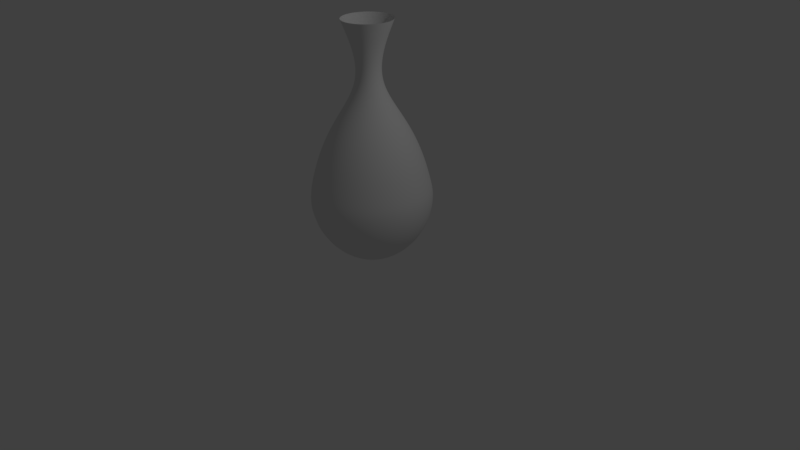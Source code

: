 # Source: Jar.blend  (saved by Blender 2.77.0; exported with 4.5.12 LTS)
import bpy
from mathutils import Matrix  # noqa: F401  (used for matrix-valued properties, if any)

bpy.ops.wm.read_factory_settings(use_empty=True)
scene = bpy.context.scene
scene.name = 'Scene'

# ---- collections
col_collection_1 = bpy.data.collections.new('Collection 1'); scene.collection.children.link(col_collection_1)

# ---- world
world_world = bpy.data.worlds.new('World'); scene.world = world_world
world_world.color = (0.05088, 0.05088, 0.05088)
world_world.use_sun_shadow = False
world_world.sun_shadow_jitter_overblur = 0.0
world_world.cycles.sampling_method = 'MANUAL'

# ---- cameras
cam_camera = bpy.data.cameras.new('Camera')
cam_camera.clip_end = 100.0
cam_camera.lens = 35.0
cam_camera.sensor_width = 32.0
cam_camera.sensor_height = 18.0
cam_camera.ortho_scale = 7.314
cam_camera.dof.focus_distance = 0.0
cam_camera.dof.aperture_fstop = 128.0

# ---- lights
light_lamp = bpy.data.lights.new('Lamp', 'POINT')
light_lamp.transmission_factor = 0.0
light_lamp.cutoff_distance = 30.0
light_lamp.energy = 100.0
light_lamp.shadow_buffer_clip_start = 1.001
light_lamp.shadow_soft_size = 0.1
light_lamp.shadow_maximum_resolution = 0.006
light_lamp.use_absolute_resolution = True

# ---- meshes
me_mesh = bpy.data.meshes.new('Mesh')
me_mesh.from_pydata([(-2.316, 0.1794, -1.534e-07), (-2.193, 0.2212, -1.375e-07), (-1.822, 0.4584, -9.892e-08), (-0.5091, 0.7691, 4.618e-08), (-0.4031, 0.7092, 5.388e-08), (-0.08388, 0.3455, 5.058e-08), (-3.036, 0.2473, 0.2473), (-2.803, 0.1734, 0.1734), (-2.612, 0.1313, 0.1313), (-2.452, 0.1171, 0.1171), (-2.316, 0.1268, 0.1268), (-2.193, 0.1564, 0.1564), (-2.076, 0.2018, 0.2018), (-1.955, 0.2591, 0.2591), (-1.822, 0.3242, 0.3242), (-1.668, 0.3931, 0.3931), (-1.483, 0.4618, 0.4618), (-1.26, 0.5263, 0.5263), (-0.9881, 0.5825, 0.5825), (-0.8633, 0.5954, 0.5954), (-0.7408, 0.5923, 0.5923), (-0.6222, 0.5746, 0.5746), (-0.5091, 0.5439, 0.5439), (-0.4031, 0.5015, 0.5015), (-0.306, 0.4488, 0.4488), (-0.2193, 0.3875, 0.3875), (-0.1447, 0.3188, 0.3188), (-0.08388, 0.2443, 0.2443), (-0.03837, 0.1653, 0.1653), (-0.009866, 0.08343, 0.08343), (-3.036, 2.98e-08, 0.3497), (-2.803, 2.235e-08, 0.2452), (-2.612, -7.451e-09, 0.1857), (-2.452, -1.49e-08, 0.1656), (-2.316, -1.49e-08, 0.1794), (-2.193, -2.235e-08, 0.2212), (-2.076, -1.49e-08, 0.2854), (-1.955, -1.49e-08, 0.3664), (-1.822, -4.47e-08, 0.4584), (-1.668, -2.98e-08, 0.5559), (-1.483, -2.98e-08, 0.653), (-1.26, -5.96e-08, 0.7442), (-0.9881, -5.96e-08, 0.8238), (-0.8633, -5.96e-08, 0.842), (-0.7408, -8.941e-08, 0.8376), (-0.6222, -5.96e-08, 0.8126), (-0.5091, -8.941e-08, 0.7691), (-0.4031, -8.941e-08, 0.7092), (-0.306, -5.96e-08, 0.6348), (-0.2193, -2.98e-08, 0.548), (-0.1447, -4.47e-08, 0.4509), (-0.08388, -4.47e-08, 0.3455), (-0.03837, -3.725e-08, 0.2338), (-0.009866, -1.863e-08, 0.118), (-3.036, -0.2473, 0.2473), (-2.803, -0.1734, 0.1734), (-2.612, -0.1313, 0.1313), (-2.452, -0.1171, 0.1171), (-2.316, -0.1268, 0.1268), (-2.193, -0.1564, 0.1564), (-2.076, -0.2018, 0.2018), (-1.955, -0.2591, 0.2591), (-1.822, -0.3242, 0.3242), (-1.668, -0.3931, 0.3931), (-1.483, -0.4618, 0.4618), (-1.26, -0.5263, 0.5263), (-0.9881, -0.5825, 0.5825), (-0.8633, -0.5954, 0.5954), (-0.7408, -0.5923, 0.5923), (-0.6222, -0.5746, 0.5746), (-0.5091, -0.5439, 0.5439), (-0.4031, -0.5015, 0.5015), (-0.306, -0.4488, 0.4488), (-0.2193, -0.3875, 0.3875), (-0.1447, -0.3188, 0.3188), (-0.08388, -0.2443, 0.2443), (-0.03837, -0.1653, 0.1653), (-0.009866, -0.08343, 0.08343), (-3.036, -0.3497, 2.533e-07), (-2.803, -0.2452, 2.31e-07), (-2.612, -0.1857, 1.937e-07), (-2.452, -0.1656, 1.714e-07), (-2.316, -0.1794, 1.714e-07), (-2.193, -0.2212, 1.565e-07), (-2.076, -0.2854, 1.341e-07), (-1.955, -0.3664, 1.341e-07), (-1.822, -0.4584, 1.043e-07), (-1.668, -0.5559, 8.941e-08), (-1.483, -0.653, 8.941e-08), (-1.26, -0.7442, 2.98e-08), (-0.9881, -0.8238, 2.98e-08), (-0.8633, -0.842, 0.0), (-0.7408, -0.8376, -2.98e-08), (-0.6222, -0.8126, 0.0), (-0.5091, -0.7691, -5.96e-08), (-0.4031, -0.7092, -5.96e-08), (-0.306, -0.6348, -2.98e-08), (-0.2193, -0.548, -2.98e-08), (-0.1447, -0.4509, -2.98e-08), (-0.08388, -0.3455, -4.47e-08), (-0.03837, -0.2338, -3.725e-08), (-0.009866, -0.118, -2.235e-08), (-3.036, -0.2473, -0.2473), (-2.803, -0.1734, -0.1734), (-2.612, -0.1313, -0.1313), (-2.452, -0.1171, -0.1171), (-2.316, -0.1268, -0.1268), (-2.193, -0.1564, -0.1564), (-2.076, -0.2018, -0.2018), (-1.955, -0.2591, -0.2591), (-1.822, -0.3242, -0.3242), (-1.668, -0.3931, -0.3931), (-1.483, -0.4618, -0.4618), (-1.26, -0.5263, -0.5263), (-0.9881, -0.5825, -0.5825), (-0.8633, -0.5954, -0.5954), (-0.7408, -0.5923, -0.5923), (-0.6222, -0.5746, -0.5746), (-0.5091, -0.5439, -0.5439), (-0.4031, -0.5015, -0.5015), (-0.306, -0.4488, -0.4488), (-0.2193, -0.3875, -0.3875), (-0.1447, -0.3188, -0.3188), (-0.08388, -0.2443, -0.2443), (-0.03837, -0.1653, -0.1653), (-0.009866, -0.08343, -0.08343), (0.0, 0.0, 0.0), (-3.036, -5.066e-07, -0.3497), (-2.803, -4.396e-07, -0.2452), (-2.612, -3.8e-07, -0.1857), (-2.452, -3.502e-07, -0.1656), (-2.316, -3.353e-07, -0.1794), (-2.193, -3.129e-07, -0.2212), (-2.076, -2.831e-07, -0.2854), (-1.955, -2.682e-07, -0.3664), (-1.822, -2.086e-07, -0.4584), (-1.668, -2.086e-07, -0.5559), (-1.483, -2.086e-07, -0.653), (-1.26, -5.96e-08, -0.7442), (-0.9881, -8.941e-08, -0.8238), (-0.8633, -5.96e-08, -0.842), (-0.7408, -5.96e-08, -0.8376), (-0.6222, -5.96e-08, -0.8126), (-0.5091, 8.941e-08, -0.7691), (-0.4031, 8.941e-08, -0.7092), (-0.306, 0.0, -0.6348), (-0.2193, 2.98e-08, -0.548), (-0.1447, 4.47e-08, -0.4509), (-0.08388, 4.47e-08, -0.3455), (-0.03837, 3.725e-08, -0.2338), (-0.009866, 2.235e-08, -0.118), (-3.036, 0.2473, -0.2473), (-2.803, 0.1734, -0.1734), (-2.612, 0.1313, -0.1313), (-2.452, 0.1171, -0.1171), (-2.316, 0.1268, -0.1268), (-2.193, 0.1564, -0.1564), (-2.076, 0.2018, -0.2018), (-1.955, 0.2591, -0.2591), (-1.822, 0.3242, -0.3242), (-1.668, 0.3931, -0.3931), (-1.483, 0.4618, -0.4618), (-1.26, 0.5263, -0.5263), (-0.9881, 0.5825, -0.5825), (-0.8633, 0.5954, -0.5954), (-0.7408, 0.5923, -0.5923), (-0.6222, 0.5746, -0.5746), (-0.5091, 0.5439, -0.5439), (-0.4031, 0.5015, -0.5015), (-0.306, 0.4488, -0.4488), (-0.2193, 0.3875, -0.3875), (-0.1447, 0.3188, -0.3188), (-0.08388, 0.2443, -0.2443), (-0.03837, 0.1653, -0.1653), (-0.009866, 0.08343, -0.08343), (-3.036, 0.3497, -2.831e-07), (-2.803, 0.2452, -2.31e-07), (-2.612, 0.1857, -1.863e-07), (-2.452, 0.1656, -1.639e-07), (-2.076, 0.2854, -1.341e-07), (-1.955, 0.3664, -1.192e-07), (-1.668, 0.5559, -5.96e-08), (-1.483, 0.653, -8.941e-08), (-1.26, 0.7442, 0.0), (-0.9881, 0.8238, 2.98e-08), (-0.8633, 0.842, 2.98e-08), (-0.7408, 0.8376, -2.98e-08), (-0.6222, 0.8126, 0.0), (-0.306, 0.6348, 2.98e-08), (-0.2193, 0.548, 2.98e-08), (-0.1447, 0.4509, 5.96e-08), (-0.03837, 0.2338, 3.725e-08), (-0.009866, 0.118, 2.235e-08)], [], [(179, 12, 13, 180), (5, 27, 28, 191), (186, 20, 21, 187), (180, 13, 14, 2), (191, 28, 29, 192), (175, 6, 7, 176), (187, 21, 22, 3), (2, 14, 15, 181), (192, 29, 126), (176, 7, 8, 177), (3, 22, 23, 4), (181, 15, 16, 182), (177, 8, 9, 178), (4, 23, 24, 188), (182, 16, 17, 183), (178, 9, 10, 0), (188, 24, 25, 189), (183, 17, 18, 184), (0, 10, 11, 1), (189, 25, 26, 190), (184, 18, 19, 185), (1, 11, 12, 179), (190, 26, 27, 5), (185, 19, 20, 186), (10, 34, 35, 11), (25, 49, 50, 26), (18, 42, 43, 19), (11, 35, 36, 12), (26, 50, 51, 27), (19, 43, 44, 20), (12, 36, 37, 13), (27, 51, 52, 28), (20, 44, 45, 21), (13, 37, 38, 14), (28, 52, 53, 29), (6, 30, 31, 7), (21, 45, 46, 22), (14, 38, 39, 15), (29, 53, 126), (7, 31, 32, 8), (22, 46, 47, 23), (15, 39, 40, 16), (8, 32, 33, 9), (23, 47, 48, 24), (16, 40, 41, 17), (9, 33, 34, 10), (24, 48, 49, 25), (17, 41, 42, 18), (37, 61, 62, 38), (52, 76, 77, 53), (30, 54, 55, 31), (45, 69, 70, 46), (38, 62, 63, 39), (53, 77, 126), (31, 55, 56, 32), (46, 70, 71, 47), (39, 63, 64, 40), (32, 56, 57, 33), (47, 71, 72, 48), (40, 64, 65, 41), (33, 57, 58, 34), (48, 72, 73, 49), (41, 65, 66, 42), (34, 58, 59, 35), (49, 73, 74, 50), (42, 66, 67, 43), (35, 59, 60, 36), (50, 74, 75, 51), (43, 67, 68, 44), (36, 60, 61, 37), (51, 75, 76, 52), (44, 68, 69, 45), (71, 95, 96, 72), (64, 88, 89, 65), (57, 81, 82, 58), (72, 96, 97, 73), (65, 89, 90, 66), (58, 82, 83, 59), (73, 97, 98, 74), (66, 90, 91, 67), (59, 83, 84, 60), (74, 98, 99, 75), (67, 91, 92, 68), (60, 84, 85, 61), (75, 99, 100, 76), (68, 92, 93, 69), (61, 85, 86, 62), (76, 100, 101, 77), (54, 78, 79, 55), (69, 93, 94, 70), (62, 86, 87, 63), (77, 101, 126), (55, 79, 80, 56), (70, 94, 95, 71), (63, 87, 88, 64), (56, 80, 81, 57), (83, 107, 108, 84), (98, 122, 123, 99), (91, 115, 116, 92), (84, 108, 109, 85), (99, 123, 124, 100), (92, 116, 117, 93), (85, 109, 110, 86), (100, 124, 125, 101), (78, 102, 103, 79), (93, 117, 118, 94), (86, 110, 111, 87), (101, 125, 126), (79, 103, 104, 80), (94, 118, 119, 95), (87, 111, 112, 88), (80, 104, 105, 81), (95, 119, 120, 96), (88, 112, 113, 89), (81, 105, 106, 82), (96, 120, 121, 97), (89, 113, 114, 90), (82, 106, 107, 83), (97, 121, 122, 98), (90, 114, 115, 91), (110, 135, 136, 111), (125, 150, 126), (103, 128, 129, 104), (118, 143, 144, 119), (111, 136, 137, 112), (104, 129, 130, 105), (119, 144, 145, 120), (112, 137, 138, 113), (105, 130, 131, 106), (120, 145, 146, 121), (113, 138, 139, 114), (106, 131, 132, 107), (121, 146, 147, 122), (114, 139, 140, 115), (107, 132, 133, 108), (122, 147, 148, 123), (115, 140, 141, 116), (108, 133, 134, 109), (123, 148, 149, 124), (116, 141, 142, 117), (109, 134, 135, 110), (124, 149, 150, 125), (102, 127, 128, 103), (117, 142, 143, 118), (145, 169, 170, 146), (138, 162, 163, 139), (131, 155, 156, 132), (146, 170, 171, 147), (139, 163, 164, 140), (132, 156, 157, 133), (147, 171, 172, 148), (140, 164, 165, 141), (133, 157, 158, 134), (148, 172, 173, 149), (141, 165, 166, 142), (134, 158, 159, 135), (149, 173, 174, 150), (127, 151, 152, 128), (142, 166, 167, 143), (135, 159, 160, 136), (150, 174, 126), (128, 152, 153, 129), (143, 167, 168, 144), (136, 160, 161, 137), (129, 153, 154, 130), (144, 168, 169, 145), (137, 161, 162, 138), (130, 154, 155, 131), (157, 179, 180, 158), (172, 5, 191, 173), (165, 186, 187, 166), (158, 180, 2, 159), (173, 191, 192, 174), (151, 175, 176, 152), (166, 187, 3, 167), (159, 2, 181, 160), (174, 192, 126), (152, 176, 177, 153), (167, 3, 4, 168), (160, 181, 182, 161), (153, 177, 178, 154), (168, 4, 188, 169), (161, 182, 183, 162), (154, 178, 0, 155), (169, 188, 189, 170), (162, 183, 184, 163), (155, 0, 1, 156), (170, 189, 190, 171), (163, 184, 185, 164), (156, 1, 179, 157), (171, 190, 5, 172), (164, 185, 186, 165)])
me_mesh.polygons.foreach_set('use_smooth', [True] * 192)
me_mesh.use_remesh_preserve_volume = False
me_mesh.use_remesh_preserve_attributes = False
me_mesh.use_mirror_vertex_groups = False
me_mesh.update()

# ---- curves / text
cu_beziercurve = bpy.data.curves.new('BezierCurve', 'CURVE')
cu_beziercurve.dimensions = '3D'
_sp = cu_beziercurve.splines.new('BEZIER'); _sp.bezier_points.add(2)
_sp.bezier_points.foreach_set('co', [-3.036, 0.3497, -2.774e-07, -0.9881, 0.8238, -5.546e-09, 0.0, 0.0, 0.0])
_sp.bezier_points.foreach_set('handle_left', [-4.678, 1.178, -5.903e-07, -2.182, 0.5363, -1.546e-07, -3.539e-08, 0.4735, 1.011e-07])
_sp.bezier_points.foreach_set('handle_right', [-2.013, -0.1664, -8.238e-08, -0.4867, 0.9446, 5.705e-08, 7.474e-08, -1.0, -2.135e-07])
for _p, _l, _r in zip(_sp.bezier_points, ['ALIGNED', 'ALIGNED', 'ALIGNED'], ['ALIGNED', 'ALIGNED', 'ALIGNED']): _p.handle_left_type = _l; _p.handle_right_type = _r
_sp.order_u = 0
_sp.order_v = 0
cu_beziercurve.use_path = True
cu_beziercurve.use_path_clamp = True
cu_beziercurve.bevel_resolution = 0
cu_beziercurve.fill_mode = 'HALF'

# ---- objects
ob_beziercurve_001 = bpy.data.objects.new('BezierCurve.001', me_mesh)
ob_beziercurve = bpy.data.objects.new('BezierCurve', cu_beziercurve)
ob_lamp = bpy.data.objects.new('Lamp', light_lamp)
ob_camera = bpy.data.objects.new('Camera', cam_camera)

# ---- transforms, parenting, visibility, modifiers, constraints
ob_beziercurve_001.location = (0.0, 0.0, 0.0)
ob_beziercurve_001.rotation_euler = (-1.571, 1.571, 0.0)
ob_beziercurve_001.lineart.crease_threshold = 0.0
_m = ob_beziercurve_001.modifiers.new('Subsurf', 'SUBSURF')
_m.uv_smooth = 'PRESERVE_CORNERS'
_m.quality = 2
_m.levels = 2
_m.show_only_control_edges = False
ob_beziercurve.location = (0.0, 0.0, 0.0)
ob_beziercurve.rotation_euler = (-1.571, 1.571, 0.0)
ob_beziercurve.lineart.crease_threshold = 0.0
ob_lamp.location = (4.076, 1.005, 5.904)
ob_lamp.rotation_euler = (0.6503, 0.05522, 1.866)
ob_lamp.lock_rotations_4d = False
ob_lamp.empty_display_type = 'ARROWS'
ob_lamp.color = (0.0, 0.0, 0.0, 0.0)
ob_lamp.lineart.crease_threshold = 0.0
ob_camera.location = (7.481, -6.508, 5.344)
ob_camera.rotation_euler = (1.109, 0.01082, 0.8149)
ob_camera.lock_rotations_4d = False
ob_camera.empty_display_type = 'ARROWS'
ob_camera.color = (0.0, 0.0, 0.0, 0.0)
ob_camera.display_type = 'WIRE'
ob_camera.lineart.crease_threshold = 0.0

# ---- collection membership
col_collection_1.objects.link(ob_beziercurve_001)
col_collection_1.objects.link(ob_beziercurve)
col_collection_1.objects.link(ob_lamp)
col_collection_1.objects.link(ob_camera)

# ---- scene / render settings (as saved in the file)
scene.camera = ob_camera
scene.frame_start = 1; scene.frame_end = 250; scene.frame_set(1)
scene.render.engine = 'BLENDER_EEVEE_NEXT'
scene.render.resolution_percentage = 50
scene.render.dither_intensity = 0.0
scene.cycles.use_denoising = False
scene.cycles.samples = 128
scene.cycles.sampling_pattern = 'TABULATED_SOBOL'
scene.cycles.light_sampling_threshold = 0.0
scene.cycles.use_adaptive_sampling = False
scene.cycles.use_light_tree = False
scene.cycles.blur_glossy = 0.0
scene.cycles.sample_clamp_indirect = 0.0
scene.view_settings.view_transform = 'Standard'
bpy.context.view_layer.update()
